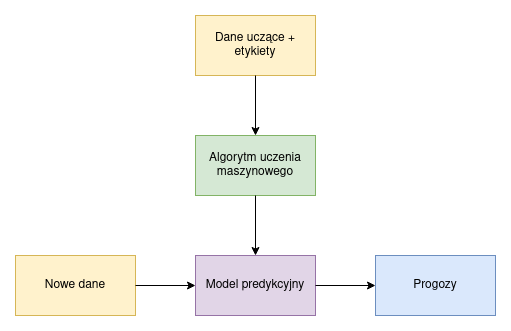

The diagram above was exported from draw.io. Its source (the exported page's mxGraphModel, read from the mxfile embedded in the PNG):
<mxGraphModel dx="1350" dy="764" grid="1" gridSize="10" guides="1" tooltips="1" connect="1" arrows="1" fold="1" page="1" pageScale="1" pageWidth="850" pageHeight="1100" math="0" shadow="0">
  <root>
    <mxCell id="0" />
    <mxCell id="1" parent="0" />
    <mxCell id="XX8Gos-0bRVpE17AJNMK-1" value="&lt;div&gt;Dane uczące + etykiety&lt;/div&gt;" style="rounded=0;whiteSpace=wrap;html=1;fillColor=#fff2cc;strokeColor=#d6b656;" vertex="1" parent="1">
      <mxGeometry x="340" y="120" width="120" height="60" as="geometry" />
    </mxCell>
    <mxCell id="XX8Gos-0bRVpE17AJNMK-2" value="Algorytm uczenia maszynowego" style="rounded=0;whiteSpace=wrap;html=1;fillColor=#d5e8d4;strokeColor=#82b366;" vertex="1" parent="1">
      <mxGeometry x="340" y="240" width="120" height="60" as="geometry" />
    </mxCell>
    <mxCell id="XX8Gos-0bRVpE17AJNMK-3" value="Nowe dane" style="rounded=0;whiteSpace=wrap;html=1;fillColor=#fff2cc;strokeColor=#d6b656;" vertex="1" parent="1">
      <mxGeometry x="160" y="360" width="120" height="60" as="geometry" />
    </mxCell>
    <mxCell id="XX8Gos-0bRVpE17AJNMK-4" value="Model predykcyjny" style="rounded=0;whiteSpace=wrap;html=1;fillColor=#e1d5e7;strokeColor=#9673a6;" vertex="1" parent="1">
      <mxGeometry x="340" y="360" width="120" height="60" as="geometry" />
    </mxCell>
    <mxCell id="XX8Gos-0bRVpE17AJNMK-5" value="Progozy" style="rounded=0;whiteSpace=wrap;html=1;fillColor=#dae8fc;strokeColor=#6c8ebf;" vertex="1" parent="1">
      <mxGeometry x="520" y="360" width="120" height="60" as="geometry" />
    </mxCell>
    <mxCell id="XX8Gos-0bRVpE17AJNMK-6" value="" style="endArrow=classic;html=1;rounded=0;exitX=0.5;exitY=1;exitDx=0;exitDy=0;entryX=0.5;entryY=0;entryDx=0;entryDy=0;" edge="1" parent="1" source="XX8Gos-0bRVpE17AJNMK-1" target="XX8Gos-0bRVpE17AJNMK-2">
      <mxGeometry width="50" height="50" relative="1" as="geometry">
        <mxPoint x="360" y="240" as="sourcePoint" />
        <mxPoint x="410" y="190" as="targetPoint" />
      </mxGeometry>
    </mxCell>
    <mxCell id="XX8Gos-0bRVpE17AJNMK-7" value="" style="endArrow=classic;html=1;rounded=0;exitX=0.5;exitY=1;exitDx=0;exitDy=0;entryX=0.5;entryY=0;entryDx=0;entryDy=0;" edge="1" parent="1" source="XX8Gos-0bRVpE17AJNMK-2" target="XX8Gos-0bRVpE17AJNMK-4">
      <mxGeometry width="50" height="50" relative="1" as="geometry">
        <mxPoint x="410" y="190" as="sourcePoint" />
        <mxPoint x="410" y="250" as="targetPoint" />
      </mxGeometry>
    </mxCell>
    <mxCell id="XX8Gos-0bRVpE17AJNMK-8" value="" style="endArrow=classic;html=1;rounded=0;exitX=1;exitY=0.5;exitDx=0;exitDy=0;" edge="1" parent="1" source="XX8Gos-0bRVpE17AJNMK-3" target="XX8Gos-0bRVpE17AJNMK-4">
      <mxGeometry width="50" height="50" relative="1" as="geometry">
        <mxPoint x="410" y="310" as="sourcePoint" />
        <mxPoint x="410" y="370" as="targetPoint" />
      </mxGeometry>
    </mxCell>
    <mxCell id="XX8Gos-0bRVpE17AJNMK-9" value="" style="endArrow=classic;html=1;rounded=0;exitX=1;exitY=0.5;exitDx=0;exitDy=0;entryX=0;entryY=0.5;entryDx=0;entryDy=0;" edge="1" parent="1" source="XX8Gos-0bRVpE17AJNMK-4" target="XX8Gos-0bRVpE17AJNMK-5">
      <mxGeometry width="50" height="50" relative="1" as="geometry">
        <mxPoint x="290" y="400" as="sourcePoint" />
        <mxPoint x="350" y="400" as="targetPoint" />
      </mxGeometry>
    </mxCell>
  </root>
</mxGraphModel>